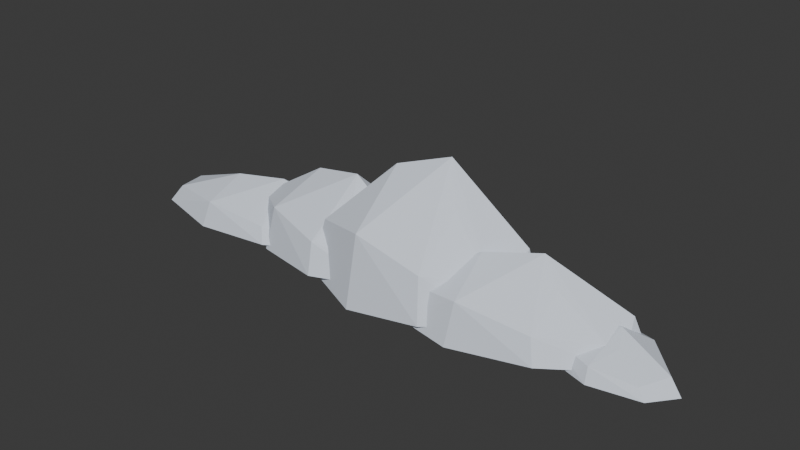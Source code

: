 # Source: cloud_bank_1.blend  (saved by Blender 4.5.87; exported with 4.5.12 LTS)
import bpy
from mathutils import Matrix  # noqa: F401  (used for matrix-valued properties, if any)

bpy.ops.wm.read_factory_settings(use_empty=True)
scene = bpy.context.scene
scene.name = 'Scene'

# ---- collections
col_collection = bpy.data.collections.new('Collection'); scene.collection.children.link(col_collection)

# ---- materials (node trees are filled in below, after node groups)
mat_cloud_silver_vapor_003 = bpy.data.materials.new('Cloud silver vapor.003')
mat_cloud_silver_vapor_003.diffuse_color = (0.75, 0.81, 0.91, 1.0)
mat_cloud_silver_vapor_004 = bpy.data.materials.new('Cloud silver vapor.004')
mat_cloud_silver_vapor_004.diffuse_color = (0.75, 0.81, 0.91, 1.0)
mat_cloud_silver_vapor_005 = bpy.data.materials.new('Cloud silver vapor.005')
mat_cloud_silver_vapor_005.diffuse_color = (0.75, 0.81, 0.91, 1.0)
mat_cloud_silver_vapor_006 = bpy.data.materials.new('Cloud silver vapor.006')
mat_cloud_silver_vapor_006.diffuse_color = (0.75, 0.81, 0.91, 1.0)
mat_cloud_silver_vapor_007 = bpy.data.materials.new('Cloud silver vapor.007')
mat_cloud_silver_vapor_007.diffuse_color = (0.75, 0.81, 0.91, 1.0)

# ---- material node trees
mat_cloud_silver_vapor_003.use_nodes = True; mat_cloud_silver_vapor_003.node_tree.nodes.clear()
_N = mat_cloud_silver_vapor_003.node_tree.nodes; _L = mat_cloud_silver_vapor_003.node_tree.links
n0 = _N.new('ShaderNodeBsdfPrincipled'); n0.name = 'Principled BSDF'; n0.location = (-200, 100)
n0.inputs[0].default_value = (0.75, 0.81, 0.91, 1.0)
n0.inputs[2].default_value = 1.0
n1 = _N.new('ShaderNodeOutputMaterial'); n1.name = 'Material Output'; n1.location = (200, 100)
_L.new(n0.outputs[0], n1.inputs[0])
n1.is_active_output = True
mat_cloud_silver_vapor_004.use_nodes = True; mat_cloud_silver_vapor_004.node_tree.nodes.clear()
_N = mat_cloud_silver_vapor_004.node_tree.nodes; _L = mat_cloud_silver_vapor_004.node_tree.links
n0 = _N.new('ShaderNodeBsdfPrincipled'); n0.name = 'Principled BSDF'; n0.location = (-200, 100)
n0.inputs[0].default_value = (0.75, 0.81, 0.91, 1.0)
n0.inputs[2].default_value = 1.0
n1 = _N.new('ShaderNodeOutputMaterial'); n1.name = 'Material Output'; n1.location = (200, 100)
_L.new(n0.outputs[0], n1.inputs[0])
n1.is_active_output = True
mat_cloud_silver_vapor_005.use_nodes = True; mat_cloud_silver_vapor_005.node_tree.nodes.clear()
_N = mat_cloud_silver_vapor_005.node_tree.nodes; _L = mat_cloud_silver_vapor_005.node_tree.links
n0 = _N.new('ShaderNodeBsdfPrincipled'); n0.name = 'Principled BSDF'; n0.location = (-200, 100)
n0.inputs[0].default_value = (0.75, 0.81, 0.91, 1.0)
n0.inputs[2].default_value = 1.0
n1 = _N.new('ShaderNodeOutputMaterial'); n1.name = 'Material Output'; n1.location = (200, 100)
_L.new(n0.outputs[0], n1.inputs[0])
n1.is_active_output = True
mat_cloud_silver_vapor_006.use_nodes = True; mat_cloud_silver_vapor_006.node_tree.nodes.clear()
_N = mat_cloud_silver_vapor_006.node_tree.nodes; _L = mat_cloud_silver_vapor_006.node_tree.links
n0 = _N.new('ShaderNodeBsdfPrincipled'); n0.name = 'Principled BSDF'; n0.location = (-200, 100)
n0.inputs[0].default_value = (0.75, 0.81, 0.91, 1.0)
n0.inputs[2].default_value = 1.0
n1 = _N.new('ShaderNodeOutputMaterial'); n1.name = 'Material Output'; n1.location = (200, 100)
_L.new(n0.outputs[0], n1.inputs[0])
n1.is_active_output = True
mat_cloud_silver_vapor_007.use_nodes = True; mat_cloud_silver_vapor_007.node_tree.nodes.clear()
_N = mat_cloud_silver_vapor_007.node_tree.nodes; _L = mat_cloud_silver_vapor_007.node_tree.links
n0 = _N.new('ShaderNodeBsdfPrincipled'); n0.name = 'Principled BSDF'; n0.location = (-200, 100)
n0.inputs[0].default_value = (0.75, 0.81, 0.91, 1.0)
n0.inputs[2].default_value = 1.0
n1 = _N.new('ShaderNodeOutputMaterial'); n1.name = 'Material Output'; n1.location = (200, 100)
_L.new(n0.outputs[0], n1.inputs[0])
n1.is_active_output = True

# ---- world
world_world = bpy.data.worlds.new('World'); scene.world = world_world
world_world.use_nodes = True; world_world.node_tree.nodes.clear()
_N = world_world.node_tree.nodes; _L = world_world.node_tree.links
n0 = _N.new('ShaderNodeOutputWorld'); n0.name = 'World Output'; n0.location = (200, 100)
n1 = _N.new('ShaderNodeBackground'); n1.name = 'Background'; n1.location = (-200, 100)
n1.inputs[0].default_value = (0.05088, 0.05088, 0.05088, 1.0)
_L.new(n1.outputs[0], n0.inputs[0])
n0.is_active_output = True
world_world.color = (0.05088, 0.05088, 0.05088)
world_world.sun_shadow_jitter_overblur = 0.0

# ---- meshes
me_cloud_bank_1_joined_vapor_lobe_00 = bpy.data.meshes.new('Cloud bank 1 joined vapor lobe 00')
me_cloud_bank_1_joined_vapor_lobe_00.from_pydata([(-163.2, -18.95, -2.467), (-125.7, -28.02, -3.971), (-80.91, -25.27, -1.691), (-46.05, -8.075, -0.7744), (-41.02, 13.41, -3.291), (-82.27, 27.35, -3.559), (-127.1, 24.89, -0.9736), (-169.3, 2.297, -1.371), (-155.1, -16.3, 8.078), (-122.8, -24.09, 10.48), (-84.28, -21.73, 6.837), (-54.3, -6.945, 5.37), (-49.98, 11.54, 9.396), (-85.45, 23.52, 9.826), (-124.0, 21.4, 5.689), (-160.3, 1.976, 6.325), (-122.5, -0.8864, 19.74), (-93.09, 4.984, 22.95), (-81.14, -3.435, 15.84), (-124.6, -6.628, -8.033), (-88.73, 7.17, -6.655)], [], [(20, 19, 5), (19, 6, 5), (6, 13, 5), (13, 4, 5), (4, 20, 5), (4, 19, 20), (1, 0, 19), (0, 7, 19), (7, 6, 19), (4, 2, 19), (2, 1, 19), (7, 15, 6), (15, 14, 6), (14, 13, 6), (17, 12, 13), (12, 4, 13), (14, 17, 13), (3, 2, 4), (12, 3, 4), (2, 9, 1), (9, 0, 1), (9, 8, 0), (8, 7, 0), (8, 15, 7), (3, 10, 2), (10, 9, 2), (8, 16, 15), (16, 14, 15), (16, 17, 14), (10, 18, 17), (18, 11, 17), (11, 12, 17), (16, 9, 17), (9, 10, 17), (11, 3, 12), (11, 10, 3), (16, 8, 9), (11, 18, 10)])
me_cloud_bank_1_joined_vapor_lobe_00.materials.append(mat_cloud_silver_vapor_003)
me_cloud_bank_1_joined_vapor_lobe_00.update()
me_cloud_bank_1_joined_vapor_lobe_01 = bpy.data.meshes.new('Cloud bank 1 joined vapor lobe 01')
me_cloud_bank_1_joined_vapor_lobe_01.from_pydata([(-111.1, -0.545, -1.332), (-80.24, -22.97, -4.844), (-38.74, -33.58, -1.744), (-1.353, -23.9, 0.9697), (10.48, 0.1503, -2.83), (-22.15, 29.54, -4.564), (-63.58, 40.51, -0.3176), (-109.4, 26.66, 0.3224), (-102.8, 0.09132, 14.38), (-76.29, -19.19, 20.0), (-40.6, -28.32, 15.04), (-8.444, -19.99, 10.7), (1.733, 0.6892, 16.77), (-26.33, 25.96, 19.55), (-61.96, 35.4, 12.76), (-101.4, 23.48, 11.73), (-68.19, 8.384, 35.67), (-39.53, 6.246, 41.15), (-31.56, -7.491, 29.01), (-71.98, 2.173, -11.7), (-34.84, 7.501, -9.354)], [], [(19, 7, 6), (7, 14, 6), (14, 13, 6), (13, 5, 6), (5, 19, 6), (1, 0, 19), (0, 7, 19), (5, 20, 19), (20, 2, 19), (2, 1, 19), (0, 8, 7), (8, 15, 7), (15, 14, 7), (15, 16, 14), (16, 17, 14), (17, 13, 14), (17, 12, 13), (12, 4, 13), (4, 5, 13), (4, 20, 5), (2, 9, 1), (9, 0, 1), (9, 8, 0), (4, 2, 20), (3, 10, 2), (10, 9, 2), (4, 3, 2), (9, 16, 8), (16, 15, 8), (9, 17, 16), (10, 18, 17), (18, 11, 17), (11, 12, 17), (9, 10, 17), (11, 3, 12), (3, 4, 12), (11, 10, 3), (11, 18, 10)])
me_cloud_bank_1_joined_vapor_lobe_01.materials.append(mat_cloud_silver_vapor_004)
me_cloud_bank_1_joined_vapor_lobe_01.update()
me_cloud_bank_1_joined_vapor_lobe_02 = bpy.data.meshes.new('Cloud bank 1 joined vapor lobe 02')
me_cloud_bank_1_joined_vapor_lobe_02.from_pydata([(-45.87, -23.7, -3.965), (-9.013, -37.69, -8.213), (34.48, -35.73, -1.775), (67.71, -13.51, 0.8136), (71.73, 15.84, -6.291), (31.01, 36.68, -7.049), (-12.52, 35.13, 0.251), (-52.63, 5.776, -0.8723), (-38.05, -20.38, 25.81), (-6.351, -32.41, 32.6), (31.05, -30.73, 22.3), (59.63, -11.62, 18.16), (63.09, 13.62, 29.53), (28.07, 31.55, 30.74), (-9.367, 30.21, 19.06), (-43.86, 4.968, 20.86), (-7.045, -0.5042, 58.73), (21.39, 6.369, 67.8), (33.37, -5.696, 47.71), (-8.793, -8.318, -19.68), (25.54, 9.197, -15.79)], [], [(1, 0, 19), (0, 7, 19), (7, 6, 19), (6, 5, 19), (5, 20, 19), (20, 4, 19), (4, 2, 19), (2, 1, 19), (9, 0, 1), (2, 9, 1), (8, 7, 0), (9, 8, 0), (8, 15, 7), (15, 6, 7), (15, 14, 6), (14, 13, 6), (13, 5, 6), (13, 4, 5), (4, 20, 5), (12, 3, 4), (3, 2, 4), (13, 12, 4), (3, 10, 2), (10, 9, 2), (16, 8, 9), (10, 17, 9), (17, 16, 9), (16, 15, 8), (16, 14, 15), (16, 17, 14), (17, 13, 14), (17, 12, 13), (17, 11, 12), (11, 3, 12), (11, 10, 3), (11, 18, 10), (18, 17, 10), (18, 11, 17)])
me_cloud_bank_1_joined_vapor_lobe_02.materials.append(mat_cloud_silver_vapor_005)
me_cloud_bank_1_joined_vapor_lobe_02.update()
me_cloud_bank_1_joined_vapor_lobe_03 = bpy.data.meshes.new('Cloud bank 1 joined vapor lobe 03')
me_cloud_bank_1_joined_vapor_lobe_03.from_pydata([(12.07, -30.11, -4.343), (50.37, -35.82, -6.463), (94.68, -28.67, -2.525), (127.6, -7.62, -1.421), (130.3, 14.97, -5.643), (87.72, 25.32, -5.66), (43.35, 18.47, -1.433), (3.782, -8.835, -2.505), (19.9, -26.6, 13.75), (52.84, -31.5, 17.14), (90.95, -25.36, 10.84), (119.2, -7.253, 9.077), (121.6, 12.17, 15.83), (84.96, 21.08, 15.86), (46.8, 15.18, 9.097), (12.77, -8.298, 10.81), (50.62, -7.605, 32.51), (79.33, 1.276, 37.8), (92.13, -6.232, 26.08), (49.21, -13.71, -13.23), (83.43, 3.944, -10.96)], [], [(20, 19, 5), (19, 6, 5), (6, 13, 5), (13, 4, 5), (4, 20, 5), (4, 19, 20), (1, 0, 19), (0, 7, 19), (7, 6, 19), (4, 3, 19), (3, 2, 19), (2, 1, 19), (7, 15, 6), (15, 14, 6), (14, 13, 6), (17, 12, 13), (12, 4, 13), (14, 17, 13), (12, 3, 4), (2, 9, 1), (9, 0, 1), (9, 8, 0), (8, 7, 0), (8, 15, 7), (12, 11, 3), (11, 10, 3), (10, 2, 3), (10, 9, 2), (8, 16, 15), (16, 14, 15), (16, 17, 14), (10, 18, 17), (18, 11, 17), (11, 12, 17), (16, 9, 17), (9, 10, 17), (16, 8, 9), (18, 10, 11)])
me_cloud_bank_1_joined_vapor_lobe_03.materials.append(mat_cloud_silver_vapor_006)
me_cloud_bank_1_joined_vapor_lobe_03.update()
me_cloud_bank_1_joined_vapor_lobe_04 = bpy.data.meshes.new('Cloud bank 1 joined vapor lobe 04')
me_cloud_bank_1_joined_vapor_lobe_04.from_pydata([(68.26, 4.917, -3.261), (89.21, -12.62, -4.817), (118.4, -23.17, -3.671), (145.9, -19.84, -2.41), (155.7, -4.796, -3.881), (133.9, 17.53, -4.763), (104.7, 28.31, -3.064), (71.0, 22.91, -2.62), (74.24, 4.649, 2.934), (92.26, -10.43, 5.424), (117.4, -19.51, 3.589), (141.0, -16.64, 1.571), (149.4, -3.704, 3.926), (130.7, 15.5, 5.337), (105.6, 24.77, 2.619), (76.6, 20.12, 1.908), (99.61, 7.278, 11.93), (120.1, 3.454, 14.2), (125.1, -6.373, 9.178), (96.54, 3.454, -7.67), (123.5, 3.899, -6.698)], [], [(19, 7, 6), (7, 14, 6), (14, 13, 6), (13, 5, 6), (5, 19, 6), (1, 0, 19), (0, 7, 19), (5, 20, 19), (20, 2, 19), (2, 1, 19), (0, 8, 7), (8, 15, 7), (15, 14, 7), (15, 16, 14), (16, 17, 14), (17, 13, 14), (17, 12, 13), (12, 4, 13), (4, 5, 13), (4, 20, 5), (2, 9, 1), (9, 0, 1), (9, 8, 0), (4, 2, 20), (3, 10, 2), (10, 9, 2), (4, 3, 2), (9, 16, 8), (16, 15, 8), (9, 17, 16), (10, 18, 17), (18, 11, 17), (11, 12, 17), (9, 10, 17), (11, 3, 12), (3, 4, 12), (11, 10, 3), (11, 18, 10)])
me_cloud_bank_1_joined_vapor_lobe_04.materials.append(mat_cloud_silver_vapor_007)
me_cloud_bank_1_joined_vapor_lobe_04.update()

# ---- objects
ob_cloud_bank_1_joined_vapor_lobe_00 = bpy.data.objects.new('Cloud bank 1 joined vapor lobe 00', me_cloud_bank_1_joined_vapor_lobe_00)
ob_cloud_bank_1_joined_vapor_lobe_01 = bpy.data.objects.new('Cloud bank 1 joined vapor lobe 01', me_cloud_bank_1_joined_vapor_lobe_01)
ob_cloud_bank_1_joined_vapor_lobe_02 = bpy.data.objects.new('Cloud bank 1 joined vapor lobe 02', me_cloud_bank_1_joined_vapor_lobe_02)
ob_cloud_bank_1_joined_vapor_lobe_03 = bpy.data.objects.new('Cloud bank 1 joined vapor lobe 03', me_cloud_bank_1_joined_vapor_lobe_03)
ob_cloud_bank_1_joined_vapor_lobe_04 = bpy.data.objects.new('Cloud bank 1 joined vapor lobe 04', me_cloud_bank_1_joined_vapor_lobe_04)

# ---- transforms, parenting, visibility, modifiers, constraints
ob_cloud_bank_1_joined_vapor_lobe_00.location = (0.0, 0.0, 0.0)
ob_cloud_bank_1_joined_vapor_lobe_01.location = (0.0, 0.0, 0.0)
ob_cloud_bank_1_joined_vapor_lobe_02.location = (0.0, 0.0, 0.0)
ob_cloud_bank_1_joined_vapor_lobe_03.location = (0.0, 0.0, 0.0)
ob_cloud_bank_1_joined_vapor_lobe_04.location = (0.0, 0.0, 0.0)

# ---- collection membership
col_collection.objects.link(ob_cloud_bank_1_joined_vapor_lobe_00)
col_collection.objects.link(ob_cloud_bank_1_joined_vapor_lobe_01)
col_collection.objects.link(ob_cloud_bank_1_joined_vapor_lobe_02)
col_collection.objects.link(ob_cloud_bank_1_joined_vapor_lobe_03)
col_collection.objects.link(ob_cloud_bank_1_joined_vapor_lobe_04)

# ---- scene / render settings (as saved in the file)
scene.frame_start = 1; scene.frame_end = 250; scene.frame_set(1)
scene.render.engine = 'BLENDER_EEVEE_NEXT'
bpy.context.view_layer.update()

# ---- added for rendering (the .blend has no active camera and no usable light): camera, sun
cam_auto = bpy.data.cameras.new('AutoCamera')
cam_auto.lens = 50.0
cam_auto.sensor_width = 36.0
cam_auto.clip_end = 5609.74
ob_auto_camera = bpy.data.objects.new('AutoCamera', cam_auto)
scene.collection.objects.link(ob_auto_camera)
ob_auto_camera.location = (312.865, -382.163, 279.776)
ob_auto_camera.rotation_euler = (1.09748, -7.21219e-08, 0.694738)
scene.camera = ob_auto_camera
light_auto_sun = bpy.data.lights.new('AutoSun', 'SUN')
light_auto_sun.energy = 3.0
light_auto_sun.angle = 0.0523599
ob_auto_sun = bpy.data.objects.new('AutoSun', light_auto_sun)
scene.collection.objects.link(ob_auto_sun)
ob_auto_sun.rotation_euler = (0.872665, 0.174533, 0.523599)
bpy.context.view_layer.update()
